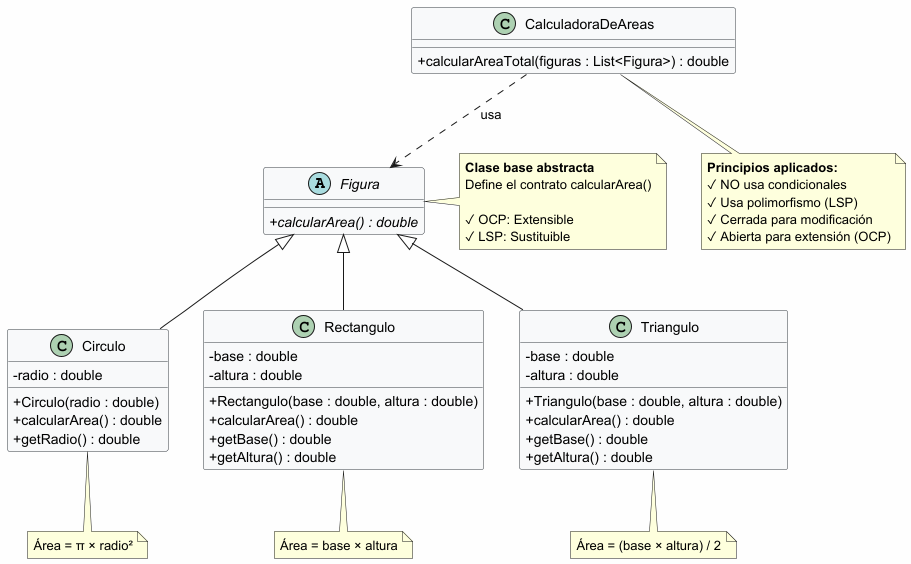

The diagram above was rendered by PlantUML. Its source (embedded in the PNG):
@startuml
skinparam classAttributeIconSize 0
skinparam backgroundColor #FEFEFE
skinparam classBackgroundColor #F8F9FA
skinparam classBorderColor #343A40

' Clase abstracta Figura
abstract class Figura {
    + {abstract} calcularArea() : double
}

' Clase Circulo
class Circulo {
    - radio : double
    + Circulo(radio : double)
    + calcularArea() : double
    + getRadio() : double
}

' Clase Rectangulo
class Rectangulo {
    - base : double
    - altura : double
    + Rectangulo(base : double, altura : double)
    + calcularArea() : double
    + getBase() : double
    + getAltura() : double
}

' Clase Triangulo
class Triangulo {
    - base : double
    - altura : double
    + Triangulo(base : double, altura : double)
    + calcularArea() : double
    + getBase() : double
    + getAltura() : double
}

' Clase CalculadoraDeAreas
class CalculadoraDeAreas {
    + calcularAreaTotal(figuras : List<Figura>) : double
}

' Relaciones de Herencia
Figura <|-- Circulo
Figura <|-- Rectangulo
Figura <|-- Triangulo

' Relación de uso (Polimorfismo)
CalculadoraDeAreas ..> Figura : usa

' Notas
note right of Figura
  <b>Clase base abstracta</b>
  Define el contrato calcularArea()

  ✓ OCP: Extensible
  ✓ LSP: Sustituible
end note

note bottom of CalculadoraDeAreas
  <b>Principios aplicados:</b>
  ✓ NO usa condicionales
  ✓ Usa polimorfismo (LSP)
  ✓ Cerrada para modificación
  ✓ Abierta para extensión (OCP)
end note

note bottom of Circulo : Área = π × radio²
note bottom of Rectangulo : Área = base × altura
note bottom of Triangulo : Área = (base × altura) / 2

@enduml